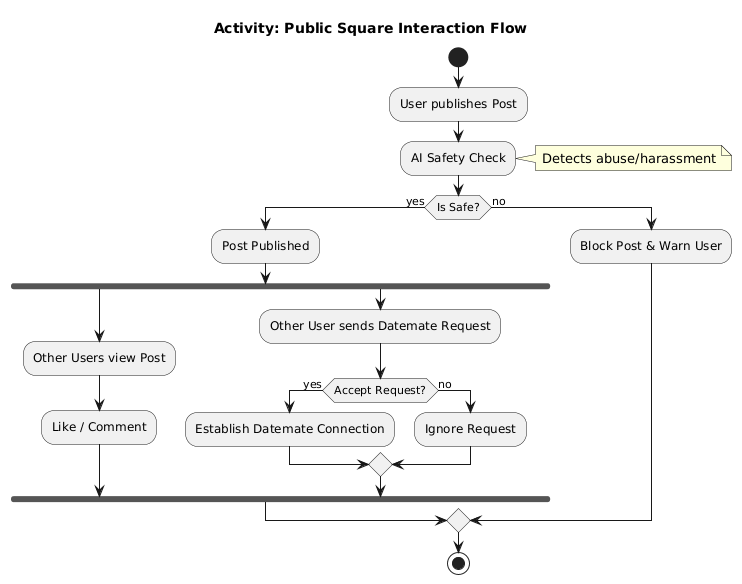

The diagram above was rendered by PlantUML. Its source (embedded in the PNG):
@startuml
title Activity: Public Square Interaction Flow

start
:User publishes Post;

:AI Safety Check;
note right: Detects abuse/harassment

if (Is Safe?) then (yes)
  :Post Published;
  
  fork
    :Other Users view Post;
    :Like / Comment;
  fork again
    :Other User sends Datemate Request;
    if (Accept Request?) then (yes)
      :Establish Datemate Connection;
    else (no)
      :Ignore Request;
    endif
  end fork
else (no)
  :Block Post & Warn User;
endif

stop
@enduml